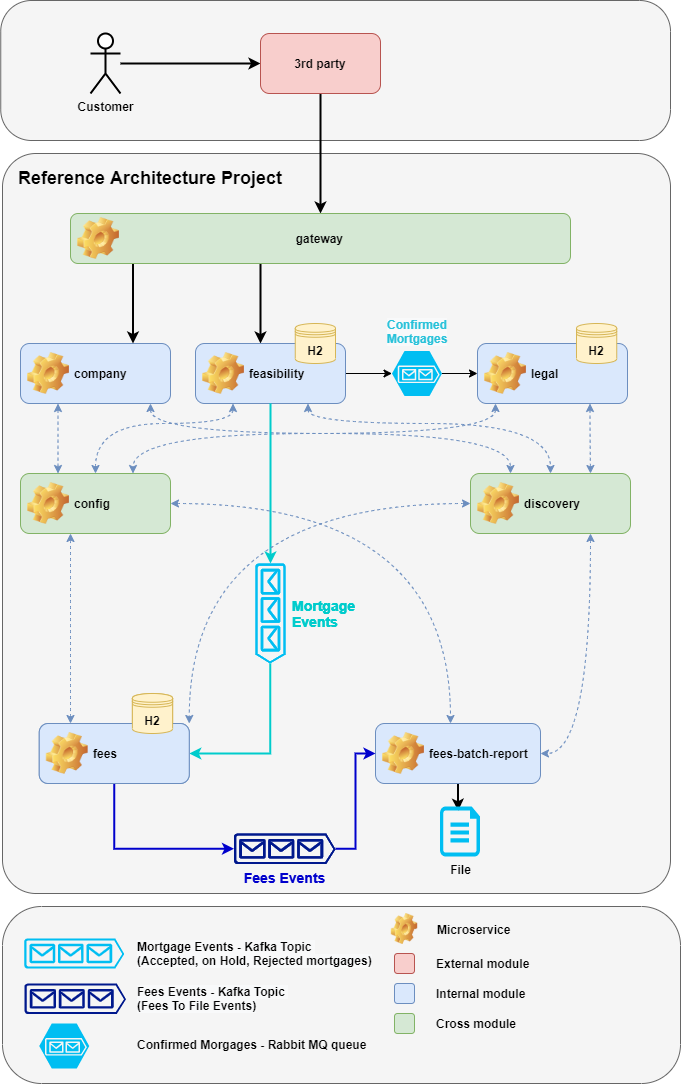

The diagram above was exported from draw.io. Its source (the exported page's mxGraphModel, read from the mxfile embedded in the PNG):
<mxGraphModel dx="780" dy="1122" grid="1" gridSize="10" guides="1" tooltips="1" connect="1" arrows="1" fold="1" page="1" pageScale="1" pageWidth="850" pageHeight="1100" math="0" shadow="0">
  <root>
    <mxCell id="0" />
    <mxCell id="1" parent="0" />
    <mxCell id="2l-OYK9pU0qw1vNPErfE-100" value="" style="rounded=1;whiteSpace=wrap;html=1;arcSize=22;fillColor=#f5f5f5;strokeColor=#666666;fontColor=#333333;" parent="1" vertex="1">
      <mxGeometry x="80.25" y="17" width="669.75" height="140" as="geometry" />
    </mxCell>
    <mxCell id="2l-OYK9pU0qw1vNPErfE-99" value="" style="rounded=1;whiteSpace=wrap;html=1;arcSize=22;fillColor=#f5f5f5;strokeColor=#666666;fontColor=#333333;" parent="1" vertex="1">
      <mxGeometry x="82" y="923" width="678" height="177" as="geometry" />
    </mxCell>
    <mxCell id="2l-OYK9pU0qw1vNPErfE-96" value="" style="rounded=1;whiteSpace=wrap;html=1;arcSize=5;fillColor=#f5f5f5;strokeColor=#666666;fontColor=#333333;" parent="1" vertex="1">
      <mxGeometry x="82" y="170" width="668" height="740" as="geometry" />
    </mxCell>
    <mxCell id="2l-OYK9pU0qw1vNPErfE-23" style="edgeStyle=orthogonalEdgeStyle;rounded=0;orthogonalLoop=1;jettySize=auto;html=1;strokeWidth=2;" parent="1" source="2l-OYK9pU0qw1vNPErfE-1" target="2l-OYK9pU0qw1vNPErfE-4" edge="1">
      <mxGeometry relative="1" as="geometry" />
    </mxCell>
    <mxCell id="2l-OYK9pU0qw1vNPErfE-1" value="Customer" style="shape=umlActor;verticalLabelPosition=bottom;verticalAlign=top;html=1;outlineConnect=0;fontStyle=1;strokeWidth=2;" parent="1" vertex="1">
      <mxGeometry x="170" y="50" width="30" height="60" as="geometry" />
    </mxCell>
    <mxCell id="2l-OYK9pU0qw1vNPErfE-24" style="edgeStyle=orthogonalEdgeStyle;rounded=0;orthogonalLoop=1;jettySize=auto;html=1;strokeWidth=2;" parent="1" source="2l-OYK9pU0qw1vNPErfE-4" target="2l-OYK9pU0qw1vNPErfE-9" edge="1">
      <mxGeometry relative="1" as="geometry" />
    </mxCell>
    <mxCell id="2l-OYK9pU0qw1vNPErfE-4" value="3rd party" style="rounded=1;whiteSpace=wrap;html=1;fillColor=#f8cecc;strokeColor=#b85450;fontStyle=1" parent="1" vertex="1">
      <mxGeometry x="340" y="50" width="120" height="60" as="geometry" />
    </mxCell>
    <mxCell id="2l-OYK9pU0qw1vNPErfE-31" style="edgeStyle=orthogonalEdgeStyle;curved=1;rounded=0;orthogonalLoop=1;jettySize=auto;html=1;dashed=1;strokeColor=#6c8ebf;entryX=0.25;entryY=0;entryDx=0;entryDy=0;startArrow=classic;startFill=1;fillColor=#dae8fc;" parent="1" source="2l-OYK9pU0qw1vNPErfE-8" target="2l-OYK9pU0qw1vNPErfE-14" edge="1">
      <mxGeometry relative="1" as="geometry">
        <Array as="points">
          <mxPoint x="230" y="450" />
          <mxPoint x="590" y="450" />
        </Array>
      </mxGeometry>
    </mxCell>
    <mxCell id="2l-OYK9pU0qw1vNPErfE-34" style="edgeStyle=orthogonalEdgeStyle;curved=1;rounded=0;orthogonalLoop=1;jettySize=auto;html=1;exitX=0.25;exitY=1;exitDx=0;exitDy=0;entryX=0.25;entryY=0;entryDx=0;entryDy=0;dashed=1;strokeColor=#6c8ebf;startArrow=classic;startFill=1;fillColor=#dae8fc;" parent="1" source="2l-OYK9pU0qw1vNPErfE-8" target="2l-OYK9pU0qw1vNPErfE-13" edge="1">
      <mxGeometry relative="1" as="geometry">
        <Array as="points">
          <mxPoint x="138" y="430" />
          <mxPoint x="138" y="430" />
        </Array>
      </mxGeometry>
    </mxCell>
    <mxCell id="2l-OYK9pU0qw1vNPErfE-8" value="company" style="label;whiteSpace=wrap;html=1;image=img/clipart/Gear_128x128.png;fillColor=#dae8fc;strokeColor=#6c8ebf;" parent="1" vertex="1">
      <mxGeometry x="100" y="360" width="150" height="60" as="geometry" />
    </mxCell>
    <mxCell id="2l-OYK9pU0qw1vNPErfE-25" style="edgeStyle=orthogonalEdgeStyle;rounded=0;orthogonalLoop=1;jettySize=auto;html=1;entryX=0.75;entryY=0;entryDx=0;entryDy=0;strokeWidth=2;exitX=0.128;exitY=0.98;exitDx=0;exitDy=0;exitPerimeter=0;" parent="1" source="2l-OYK9pU0qw1vNPErfE-9" target="2l-OYK9pU0qw1vNPErfE-8" edge="1">
      <mxGeometry relative="1" as="geometry">
        <Array as="points">
          <mxPoint x="213" y="279" />
        </Array>
      </mxGeometry>
    </mxCell>
    <mxCell id="2l-OYK9pU0qw1vNPErfE-26" style="edgeStyle=orthogonalEdgeStyle;rounded=0;orthogonalLoop=1;jettySize=auto;html=1;strokeWidth=2;" parent="1" source="2l-OYK9pU0qw1vNPErfE-9" target="2l-OYK9pU0qw1vNPErfE-10" edge="1">
      <mxGeometry relative="1" as="geometry">
        <Array as="points">
          <mxPoint x="340" y="340" />
          <mxPoint x="340" y="340" />
        </Array>
      </mxGeometry>
    </mxCell>
    <mxCell id="2l-OYK9pU0qw1vNPErfE-9" value="gateway&amp;nbsp; &amp;nbsp; &amp;nbsp; &amp;nbsp; &amp;nbsp; &amp;nbsp; &amp;nbsp; &amp;nbsp;&amp;nbsp;" style="label;whiteSpace=wrap;html=1;image=img/clipart/Gear_128x128.png;align=center;fillColor=#d5e8d4;strokeColor=#82b366;" parent="1" vertex="1">
      <mxGeometry x="150" y="230" width="500" height="50" as="geometry" />
    </mxCell>
    <mxCell id="2l-OYK9pU0qw1vNPErfE-29" style="edgeStyle=orthogonalEdgeStyle;curved=1;rounded=0;orthogonalLoop=1;jettySize=auto;html=1;dashed=1;strokeColor=#6c8ebf;exitX=0.25;exitY=1;exitDx=0;exitDy=0;entryX=0.5;entryY=0;entryDx=0;entryDy=0;startArrow=classic;startFill=1;fillColor=#dae8fc;" parent="1" source="2l-OYK9pU0qw1vNPErfE-10" target="2l-OYK9pU0qw1vNPErfE-13" edge="1">
      <mxGeometry relative="1" as="geometry">
        <Array as="points">
          <mxPoint x="313" y="440" />
          <mxPoint x="175" y="440" />
        </Array>
      </mxGeometry>
    </mxCell>
    <mxCell id="2l-OYK9pU0qw1vNPErfE-30" style="edgeStyle=orthogonalEdgeStyle;curved=1;rounded=0;orthogonalLoop=1;jettySize=auto;html=1;dashed=1;strokeColor=#6c8ebf;exitX=0.75;exitY=1;exitDx=0;exitDy=0;startArrow=classic;startFill=1;fillColor=#dae8fc;" parent="1" source="2l-OYK9pU0qw1vNPErfE-10" target="2l-OYK9pU0qw1vNPErfE-14" edge="1">
      <mxGeometry relative="1" as="geometry">
        <Array as="points">
          <mxPoint x="388" y="440" />
          <mxPoint x="630" y="440" />
        </Array>
      </mxGeometry>
    </mxCell>
    <mxCell id="5JJfDTDi8e-ezTE4uExg-3" style="edgeStyle=orthogonalEdgeStyle;rounded=0;orthogonalLoop=1;jettySize=auto;html=1;" parent="1" source="2l-OYK9pU0qw1vNPErfE-10" target="5JJfDTDi8e-ezTE4uExg-1" edge="1">
      <mxGeometry relative="1" as="geometry" />
    </mxCell>
    <mxCell id="2l-OYK9pU0qw1vNPErfE-10" value="feasibility" style="label;whiteSpace=wrap;html=1;image=img/clipart/Gear_128x128.png;fillColor=#dae8fc;strokeColor=#6c8ebf;" parent="1" vertex="1">
      <mxGeometry x="275" y="360" width="150" height="60" as="geometry" />
    </mxCell>
    <mxCell id="2l-OYK9pU0qw1vNPErfE-32" style="edgeStyle=orthogonalEdgeStyle;curved=1;rounded=0;orthogonalLoop=1;jettySize=auto;html=1;dashed=1;strokeColor=#6c8ebf;entryX=0.75;entryY=0;entryDx=0;entryDy=0;startArrow=classic;startFill=1;fillColor=#dae8fc;" parent="1" source="2l-OYK9pU0qw1vNPErfE-11" target="2l-OYK9pU0qw1vNPErfE-13" edge="1">
      <mxGeometry relative="1" as="geometry">
        <Array as="points">
          <mxPoint x="575" y="450" />
          <mxPoint x="213" y="450" />
          <mxPoint x="213" y="490" />
        </Array>
      </mxGeometry>
    </mxCell>
    <mxCell id="2l-OYK9pU0qw1vNPErfE-11" value="legal" style="label;whiteSpace=wrap;html=1;image=img/clipart/Gear_128x128.png;fillColor=#dae8fc;strokeColor=#6c8ebf;" parent="1" vertex="1">
      <mxGeometry x="557" y="360" width="150" height="60" as="geometry" />
    </mxCell>
    <mxCell id="2l-OYK9pU0qw1vNPErfE-13" value="config" style="label;whiteSpace=wrap;html=1;image=img/clipart/Gear_128x128.png;fillColor=#d5e8d4;strokeColor=#82b366;" parent="1" vertex="1">
      <mxGeometry x="100" y="490" width="150" height="60" as="geometry" />
    </mxCell>
    <mxCell id="2l-OYK9pU0qw1vNPErfE-14" value="discovery" style="label;whiteSpace=wrap;html=1;image=img/clipart/Gear_128x128.png;fillColor=#d5e8d4;strokeColor=#82b366;" parent="1" vertex="1">
      <mxGeometry x="550" y="490" width="160" height="60" as="geometry" />
    </mxCell>
    <mxCell id="2l-OYK9pU0qw1vNPErfE-60" style="edgeStyle=orthogonalEdgeStyle;rounded=0;orthogonalLoop=1;jettySize=auto;html=1;fontColor=#00CCCC;startArrow=classic;startFill=1;endArrow=classic;endFill=1;strokeWidth=1;strokeColor=#6c8ebf;curved=1;dashed=1;fillColor=#dae8fc;" parent="1" source="2l-OYK9pU0qw1vNPErfE-15" target="2l-OYK9pU0qw1vNPErfE-13" edge="1">
      <mxGeometry relative="1" as="geometry">
        <Array as="points">
          <mxPoint x="150" y="640" />
          <mxPoint x="150" y="640" />
        </Array>
      </mxGeometry>
    </mxCell>
    <mxCell id="2l-OYK9pU0qw1vNPErfE-73" value="" style="edgeStyle=orthogonalEdgeStyle;rounded=0;orthogonalLoop=1;jettySize=auto;html=1;fontColor=#0000CC;startArrow=none;startFill=0;endArrow=classic;endFill=1;strokeColor=#0000CC;strokeWidth=2;entryX=0;entryY=0.5;entryDx=0;entryDy=0;entryPerimeter=0;" parent="1" source="2l-OYK9pU0qw1vNPErfE-15" target="2l-OYK9pU0qw1vNPErfE-89" edge="1">
      <mxGeometry relative="1" as="geometry">
        <mxPoint x="385" y="770" as="targetPoint" />
        <Array as="points">
          <mxPoint x="194" y="865" />
        </Array>
      </mxGeometry>
    </mxCell>
    <mxCell id="2l-OYK9pU0qw1vNPErfE-15" value="fees" style="label;whiteSpace=wrap;html=1;image=img/clipart/Gear_128x128.png;fillColor=#dae8fc;strokeColor=#6c8ebf;" parent="1" vertex="1">
      <mxGeometry x="118.75" y="740" width="150" height="60" as="geometry" />
    </mxCell>
    <mxCell id="2l-OYK9pU0qw1vNPErfE-16" value="" style="rounded=1;whiteSpace=wrap;html=1;fillColor=#f8cecc;strokeColor=#b85450;" parent="1" vertex="1">
      <mxGeometry x="474" y="970" width="20" height="20" as="geometry" />
    </mxCell>
    <mxCell id="2l-OYK9pU0qw1vNPErfE-17" value="External module" style="text;html=1;align=left;verticalAlign=middle;resizable=0;points=[];autosize=1;strokeColor=none;fontStyle=1" parent="1" vertex="1">
      <mxGeometry x="514" y="970" width="110" height="20" as="geometry" />
    </mxCell>
    <mxCell id="2l-OYK9pU0qw1vNPErfE-18" value="" style="rounded=1;whiteSpace=wrap;html=1;fillColor=#dae8fc;strokeColor=#6c8ebf;" parent="1" vertex="1">
      <mxGeometry x="474" y="1000" width="20" height="20" as="geometry" />
    </mxCell>
    <mxCell id="2l-OYK9pU0qw1vNPErfE-19" value="Internal module&amp;nbsp;" style="text;html=1;align=left;verticalAlign=middle;resizable=0;points=[];autosize=1;strokeColor=none;fontStyle=1" parent="1" vertex="1">
      <mxGeometry x="514" y="1000" width="110" height="20" as="geometry" />
    </mxCell>
    <mxCell id="2l-OYK9pU0qw1vNPErfE-20" value="" style="rounded=1;whiteSpace=wrap;html=1;fillColor=#d5e8d4;strokeColor=#82b366;" parent="1" vertex="1">
      <mxGeometry x="474" y="1030" width="20" height="20" as="geometry" />
    </mxCell>
    <mxCell id="2l-OYK9pU0qw1vNPErfE-21" value="Cross module&amp;nbsp;" style="text;html=1;align=left;verticalAlign=middle;resizable=0;points=[];autosize=1;strokeColor=none;fontStyle=1" parent="1" vertex="1">
      <mxGeometry x="514" y="1030" width="100" height="20" as="geometry" />
    </mxCell>
    <mxCell id="2l-OYK9pU0qw1vNPErfE-76" value="" style="edgeStyle=orthogonalEdgeStyle;rounded=0;orthogonalLoop=1;jettySize=auto;html=1;fontColor=#0000CC;startArrow=none;startFill=0;endArrow=classic;endFill=1;strokeColor=#000000;strokeWidth=2;entryX=0.455;entryY=0.084;entryDx=0;entryDy=0;entryPerimeter=0;" parent="1" source="2l-OYK9pU0qw1vNPErfE-22" target="2l-OYK9pU0qw1vNPErfE-77" edge="1">
      <mxGeometry relative="1" as="geometry">
        <mxPoint x="655" y="770" as="targetPoint" />
      </mxGeometry>
    </mxCell>
    <mxCell id="2l-OYK9pU0qw1vNPErfE-22" value="fees-batch-report" style="label;whiteSpace=wrap;html=1;image=img/clipart/Gear_128x128.png;fillColor=#dae8fc;strokeColor=#6c8ebf;" parent="1" vertex="1">
      <mxGeometry x="455" y="740" width="165" height="60" as="geometry" />
    </mxCell>
    <mxCell id="2l-OYK9pU0qw1vNPErfE-84" style="rounded=0;orthogonalLoop=1;jettySize=auto;html=1;exitX=1;exitY=0.51;exitDx=0;exitDy=0;exitPerimeter=0;entryX=1;entryY=0.5;entryDx=0;entryDy=0;fontColor=#0000CC;startArrow=none;startFill=0;endArrow=classic;endFill=1;strokeWidth=2;strokeColor=#00CCCC;edgeStyle=orthogonalEdgeStyle;" parent="1" source="2l-OYK9pU0qw1vNPErfE-45" target="2l-OYK9pU0qw1vNPErfE-15" edge="1">
      <mxGeometry relative="1" as="geometry">
        <Array as="points">
          <mxPoint x="350" y="770" />
        </Array>
      </mxGeometry>
    </mxCell>
    <mxCell id="2l-OYK9pU0qw1vNPErfE-45" value="" style="verticalLabelPosition=bottom;html=1;verticalAlign=top;align=left;strokeColor=none;fillColor=#00BEF2;shape=mxgraph.azure.queue_generic;pointerEvents=1;flipV=0;flipH=0;direction=south;rotation=0;" parent="1" vertex="1">
      <mxGeometry x="335" y="580" width="30" height="100" as="geometry" />
    </mxCell>
    <mxCell id="2l-OYK9pU0qw1vNPErfE-53" style="edgeStyle=none;rounded=0;orthogonalLoop=1;jettySize=auto;html=1;startArrow=classic;startFill=1;strokeWidth=2;endArrow=none;endFill=0;strokeColor=#00CCCC;exitX=0;exitY=0.5;exitDx=0;exitDy=0;exitPerimeter=0;" parent="1" source="2l-OYK9pU0qw1vNPErfE-45" target="2l-OYK9pU0qw1vNPErfE-10" edge="1">
      <mxGeometry relative="1" as="geometry">
        <mxPoint x="433" y="421" as="targetPoint" />
        <mxPoint x="433" y="469" as="sourcePoint" />
      </mxGeometry>
    </mxCell>
    <mxCell id="2l-OYK9pU0qw1vNPErfE-58" value="" style="aspect=fixed;pointerEvents=1;shadow=0;dashed=0;html=1;strokeColor=none;labelPosition=center;verticalLabelPosition=bottom;verticalAlign=top;align=left;fillColor=#00188D;shape=mxgraph.azure.queue_generic;fontColor=#00CCCC;" parent="1" vertex="1">
      <mxGeometry x="104" y="1000" width="101.5" height="30.45" as="geometry" />
    </mxCell>
    <mxCell id="2l-OYK9pU0qw1vNPErfE-77" value="&lt;font color=&quot;#000000&quot;&gt;&lt;b&gt;File&lt;/b&gt;&lt;/font&gt;" style="verticalLabelPosition=bottom;html=1;verticalAlign=top;align=center;strokeColor=none;fillColor=#00BEF2;shape=mxgraph.azure.cloud_services_configuration_file;pointerEvents=1;fontColor=#0000CC;" parent="1" vertex="1">
      <mxGeometry x="519.5" y="823" width="40" height="50" as="geometry" />
    </mxCell>
    <mxCell id="2l-OYK9pU0qw1vNPErfE-79" style="edgeStyle=orthogonalEdgeStyle;curved=1;rounded=0;orthogonalLoop=1;jettySize=auto;html=1;dashed=1;strokeColor=#6c8ebf;startArrow=classic;startFill=1;exitX=0.75;exitY=1;exitDx=0;exitDy=0;fillColor=#dae8fc;" parent="1" source="2l-OYK9pU0qw1vNPErfE-14" target="2l-OYK9pU0qw1vNPErfE-22" edge="1">
      <mxGeometry relative="1" as="geometry">
        <mxPoint x="560" y="530" as="sourcePoint" />
        <mxPoint x="285" y="660" as="targetPoint" />
        <Array as="points">
          <mxPoint x="670" y="770" />
        </Array>
      </mxGeometry>
    </mxCell>
    <mxCell id="2l-OYK9pU0qw1vNPErfE-81" style="edgeStyle=orthogonalEdgeStyle;curved=1;rounded=0;orthogonalLoop=1;jettySize=auto;html=1;dashed=1;strokeColor=#6c8ebf;startArrow=classic;startFill=1;exitX=1;exitY=0.5;exitDx=0;exitDy=0;fillColor=#dae8fc;" parent="1" source="2l-OYK9pU0qw1vNPErfE-13" target="2l-OYK9pU0qw1vNPErfE-22" edge="1">
      <mxGeometry relative="1" as="geometry">
        <mxPoint x="560" y="540" as="sourcePoint" />
        <mxPoint x="490" y="660" as="targetPoint" />
        <Array as="points">
          <mxPoint x="530" y="520" />
        </Array>
      </mxGeometry>
    </mxCell>
    <mxCell id="2l-OYK9pU0qw1vNPErfE-87" value="&lt;b style=&quot;color: rgb(0 , 0 , 0) ; font-family: &amp;#34;helvetica&amp;#34; ; font-size: 12px ; font-style: normal ; letter-spacing: normal ; text-align: left ; text-indent: 0px ; text-transform: none ; word-spacing: 0px ; background-color: rgb(248 , 249 , 250)&quot;&gt;Mortgage Events - Kafka Topic &lt;br&gt;(Accepted, on Hold, Rejected mortgages)&lt;/b&gt;" style="text;whiteSpace=wrap;html=1;fontColor=#0000CC;" parent="1" vertex="1">
      <mxGeometry x="214.75" y="950" width="249.25" height="40" as="geometry" />
    </mxCell>
    <mxCell id="2l-OYK9pU0qw1vNPErfE-88" value="" style="verticalLabelPosition=bottom;html=1;verticalAlign=top;align=left;strokeColor=none;fillColor=#00BEF2;shape=mxgraph.azure.queue_generic;pointerEvents=1;flipV=0;flipH=0;direction=south;rotation=-90;" parent="1" vertex="1">
      <mxGeometry x="138.75" y="920" width="30" height="100" as="geometry" />
    </mxCell>
    <mxCell id="2l-OYK9pU0qw1vNPErfE-91" style="edgeStyle=orthogonalEdgeStyle;rounded=0;orthogonalLoop=1;jettySize=auto;html=1;entryX=0;entryY=0.5;entryDx=0;entryDy=0;fontColor=#0000CC;startArrow=none;startFill=0;endArrow=classic;endFill=1;strokeWidth=2;strokeColor=#0000CC;" parent="1" source="2l-OYK9pU0qw1vNPErfE-89" target="2l-OYK9pU0qw1vNPErfE-22" edge="1">
      <mxGeometry relative="1" as="geometry" />
    </mxCell>
    <mxCell id="2l-OYK9pU0qw1vNPErfE-89" value="&lt;font style=&quot;font-size: 14px&quot; color=&quot;#0000cc&quot;&gt;&lt;b&gt;Fees Events&lt;/b&gt;&lt;/font&gt;" style="aspect=fixed;pointerEvents=1;shadow=0;dashed=0;html=1;strokeColor=none;labelPosition=center;verticalLabelPosition=bottom;verticalAlign=top;align=center;fillColor=#00188D;shape=mxgraph.azure.queue_generic;fontColor=#00CCCC;" parent="1" vertex="1">
      <mxGeometry x="313.5" y="850" width="101.5" height="30.45" as="geometry" />
    </mxCell>
    <mxCell id="2l-OYK9pU0qw1vNPErfE-90" value="&lt;b style=&quot;color: rgb(0 , 0 , 0) ; font-family: &amp;#34;helvetica&amp;#34; ; font-size: 12px ; font-style: normal ; letter-spacing: normal ; text-align: left ; text-indent: 0px ; text-transform: none ; word-spacing: 0px ; background-color: rgb(248 , 249 , 250)&quot;&gt;Fees Events - Kafka Topic &lt;br&gt;(Fees To File Events)&lt;/b&gt;" style="text;whiteSpace=wrap;html=1;fontColor=#0000CC;" parent="1" vertex="1">
      <mxGeometry x="214.75" y="995" width="189" height="30" as="geometry" />
    </mxCell>
    <mxCell id="2l-OYK9pU0qw1vNPErfE-93" value="&lt;font color=&quot;#00cccc&quot; size=&quot;1&quot;&gt;&lt;b style=&quot;font-size: 14px&quot;&gt;Mortgage&lt;br&gt;Events&lt;br&gt;&lt;/b&gt;&lt;/font&gt;" style="text;html=1;align=left;verticalAlign=middle;resizable=0;points=[];autosize=1;strokeColor=none;fontColor=#0000CC;" parent="1" vertex="1">
      <mxGeometry x="370" y="610" width="80" height="40" as="geometry" />
    </mxCell>
    <mxCell id="2l-OYK9pU0qw1vNPErfE-94" value="" style="shape=image;html=1;verticalLabelPosition=bottom;verticalAlign=top;imageAspect=1;aspect=fixed;image=img/clipart/Gear_128x128.png;fontColor=#0000CC;" parent="1" vertex="1">
      <mxGeometry x="470.79" y="930" width="26.43" height="31" as="geometry" />
    </mxCell>
    <mxCell id="2l-OYK9pU0qw1vNPErfE-95" value="Microservice" style="text;html=1;align=left;verticalAlign=middle;resizable=0;points=[];autosize=1;strokeColor=none;fontStyle=1" parent="1" vertex="1">
      <mxGeometry x="515" y="935.5" width="90" height="20" as="geometry" />
    </mxCell>
    <mxCell id="2l-OYK9pU0qw1vNPErfE-97" value="Reference Architecture Project" style="text;html=1;strokeColor=none;fillColor=none;align=left;verticalAlign=middle;whiteSpace=wrap;rounded=0;fontSize=18;fontStyle=1" parent="1" vertex="1">
      <mxGeometry x="95.5" y="185" width="273" height="20" as="geometry" />
    </mxCell>
    <mxCell id="Qtrqy86sr29-KyaNwBVG-1" value="H2" style="shape=datastore;whiteSpace=wrap;html=1;fontStyle=1;fillColor=#fff2cc;strokeColor=#d6b656;" parent="1" vertex="1">
      <mxGeometry x="374.75" y="340" width="40.25" height="40" as="geometry" />
    </mxCell>
    <mxCell id="Qtrqy86sr29-KyaNwBVG-2" value="H2" style="shape=datastore;whiteSpace=wrap;html=1;fontStyle=1;fillColor=#fff2cc;strokeColor=#d6b656;" parent="1" vertex="1">
      <mxGeometry x="656" y="340" width="40.25" height="40" as="geometry" />
    </mxCell>
    <mxCell id="Qtrqy86sr29-KyaNwBVG-3" value="H2" style="shape=datastore;whiteSpace=wrap;html=1;fontStyle=1;fillColor=#fff2cc;strokeColor=#d6b656;" parent="1" vertex="1">
      <mxGeometry x="211.88" y="710" width="40.25" height="40" as="geometry" />
    </mxCell>
    <mxCell id="5JJfDTDi8e-ezTE4uExg-4" style="edgeStyle=orthogonalEdgeStyle;rounded=0;orthogonalLoop=1;jettySize=auto;html=1;" parent="1" source="5JJfDTDi8e-ezTE4uExg-1" target="2l-OYK9pU0qw1vNPErfE-11" edge="1">
      <mxGeometry relative="1" as="geometry" />
    </mxCell>
    <mxCell id="5JJfDTDi8e-ezTE4uExg-1" value="" style="verticalLabelPosition=bottom;html=1;verticalAlign=top;align=center;strokeColor=none;fillColor=#00BEF2;shape=mxgraph.azure.storage_queue;" parent="1" vertex="1">
      <mxGeometry x="471.5" y="367.5" width="50" height="45" as="geometry" />
    </mxCell>
    <mxCell id="5JJfDTDi8e-ezTE4uExg-5" value="&lt;span style=&quot;font-family: helvetica; font-size: 12px; font-style: normal; letter-spacing: normal; text-indent: 0px; text-transform: none; word-spacing: 0px; background-color: rgb(248, 249, 250); display: inline; float: none;&quot;&gt;Confirmed&lt;/span&gt;&lt;br style=&quot;font-family: helvetica; font-size: 12px; font-style: normal; letter-spacing: normal; text-indent: 0px; text-transform: none; word-spacing: 0px; background-color: rgb(248, 249, 250);&quot;&gt;&lt;span style=&quot;font-family: helvetica; font-size: 12px; font-style: normal; letter-spacing: normal; text-indent: 0px; text-transform: none; word-spacing: 0px; background-color: rgb(248, 249, 250); display: inline; float: none;&quot;&gt;Mortgages&lt;/span&gt;" style="text;whiteSpace=wrap;html=1;align=center;fontStyle=1;fontColor=#25C1D9;fontSize=12;" parent="1" vertex="1">
      <mxGeometry x="456.5" y="327.5" width="80" height="40" as="geometry" />
    </mxCell>
    <mxCell id="5JJfDTDi8e-ezTE4uExg-7" style="edgeStyle=orthogonalEdgeStyle;curved=1;rounded=0;orthogonalLoop=1;jettySize=auto;html=1;dashed=1;strokeColor=#6c8ebf;exitX=0.75;exitY=1;exitDx=0;exitDy=0;startArrow=classic;startFill=1;fillColor=#dae8fc;entryX=0.75;entryY=0;entryDx=0;entryDy=0;" parent="1" source="2l-OYK9pU0qw1vNPErfE-11" target="2l-OYK9pU0qw1vNPErfE-14" edge="1">
      <mxGeometry relative="1" as="geometry">
        <mxPoint x="800" y="450" as="sourcePoint" />
        <Array as="points">
          <mxPoint x="670" y="450" />
          <mxPoint x="670" y="450" />
        </Array>
        <mxPoint x="800.5" y="520" as="targetPoint" />
      </mxGeometry>
    </mxCell>
    <mxCell id="5JJfDTDi8e-ezTE4uExg-8" value="" style="verticalLabelPosition=bottom;html=1;verticalAlign=top;align=center;strokeColor=none;fillColor=#00BEF2;shape=mxgraph.azure.storage_queue;" parent="1" vertex="1">
      <mxGeometry x="118.75" y="1040" width="50" height="45" as="geometry" />
    </mxCell>
    <mxCell id="5JJfDTDi8e-ezTE4uExg-10" value="&lt;font color=&quot;#000000&quot; face=&quot;helvetica&quot;&gt;&lt;b&gt;Confirmed Morgages - Rabbit MQ queue&lt;/b&gt;&lt;/font&gt;" style="text;whiteSpace=wrap;html=1;fontColor=#0000CC;" parent="1" vertex="1">
      <mxGeometry x="214.75" y="1047.5" width="235.25" height="30" as="geometry" />
    </mxCell>
    <mxCell id="5JJfDTDi8e-ezTE4uExg-11" style="edgeStyle=orthogonalEdgeStyle;curved=1;rounded=0;orthogonalLoop=1;jettySize=auto;html=1;dashed=1;strokeColor=#6c8ebf;startArrow=classic;startFill=1;fillColor=#dae8fc;entryX=1;entryY=0;entryDx=0;entryDy=0;" parent="1" source="2l-OYK9pU0qw1vNPErfE-14" target="2l-OYK9pU0qw1vNPErfE-15" edge="1">
      <mxGeometry relative="1" as="geometry">
        <mxPoint x="550" y="520" as="sourcePoint" />
        <mxPoint x="268.75" y="740" as="targetPoint" />
        <Array as="points">
          <mxPoint x="269" y="520" />
        </Array>
      </mxGeometry>
    </mxCell>
    <mxCell id="XY38HHDqWPdVnQDCAvyf-1" value="fees" style="label;whiteSpace=wrap;html=1;image=img/clipart/Gear_128x128.png;fillColor=#dae8fc;strokeColor=#6c8ebf;" parent="1" vertex="1">
      <mxGeometry x="118.75" y="740" width="150" height="60" as="geometry" />
    </mxCell>
    <mxCell id="XY38HHDqWPdVnQDCAvyf-2" value="H2" style="shape=datastore;whiteSpace=wrap;html=1;fontStyle=1;fillColor=#fff2cc;strokeColor=#d6b656;" parent="1" vertex="1">
      <mxGeometry x="211.88" y="710" width="40.25" height="40" as="geometry" />
    </mxCell>
    <mxCell id="XY38HHDqWPdVnQDCAvyf-3" value="" style="verticalLabelPosition=bottom;html=1;verticalAlign=top;align=left;strokeColor=none;fillColor=#00BEF2;shape=mxgraph.azure.queue_generic;pointerEvents=1;flipV=0;flipH=0;direction=south;rotation=0;" parent="1" vertex="1">
      <mxGeometry x="335" y="580" width="30" height="100" as="geometry" />
    </mxCell>
    <mxCell id="XY38HHDqWPdVnQDCAvyf-4" value="&lt;font style=&quot;font-size: 14px&quot; color=&quot;#0000cc&quot;&gt;&lt;b&gt;Fees Events&lt;/b&gt;&lt;/font&gt;" style="aspect=fixed;pointerEvents=1;shadow=0;dashed=0;html=1;strokeColor=none;labelPosition=center;verticalLabelPosition=bottom;verticalAlign=top;align=center;fillColor=#00188D;shape=mxgraph.azure.queue_generic;fontColor=#00CCCC;" parent="1" vertex="1">
      <mxGeometry x="313.5" y="850" width="101.5" height="30.45" as="geometry" />
    </mxCell>
    <mxCell id="XY38HHDqWPdVnQDCAvyf-5" value="&lt;font color=&quot;#00cccc&quot; size=&quot;1&quot;&gt;&lt;b style=&quot;font-size: 14px&quot;&gt;Mortgage&lt;br&gt;Events&lt;br&gt;&lt;/b&gt;&lt;/font&gt;" style="text;html=1;align=left;verticalAlign=middle;resizable=0;points=[];autosize=1;strokeColor=none;fontColor=#0000CC;" parent="1" vertex="1">
      <mxGeometry x="370" y="610" width="80" height="40" as="geometry" />
    </mxCell>
  </root>
</mxGraphModel>